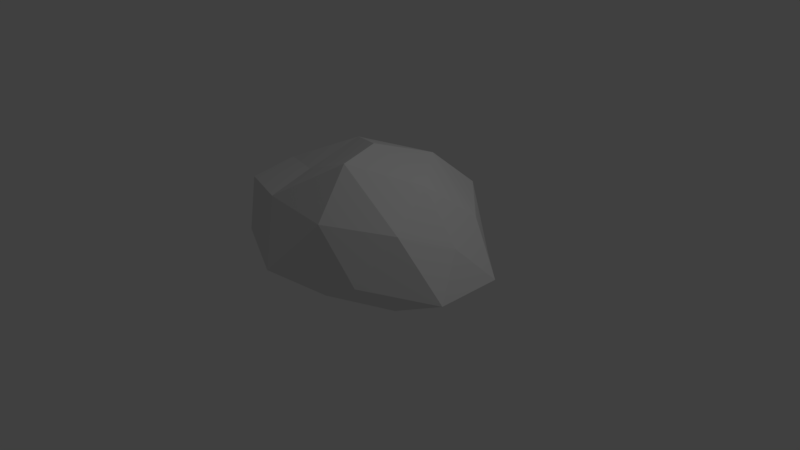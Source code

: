 # Source: Rocks.blend  (saved by Blender 2.79.0; exported with 4.5.12 LTS)
import bpy
from mathutils import Matrix  # noqa: F401  (used for matrix-valued properties, if any)

bpy.ops.wm.read_factory_settings(use_empty=True)
scene = bpy.context.scene
scene.name = 'Scene'

# ---- collections
col_collection_1 = bpy.data.collections.new('Collection 1'); scene.collection.children.link(col_collection_1)
col_collection_2 = bpy.data.collections.new('Collection 2'); scene.collection.children.link(col_collection_2)
col_collection_2.hide_render = True
col_collection_2.hide_viewport = True
col_collection_3 = bpy.data.collections.new('Collection 3'); scene.collection.children.link(col_collection_3)
col_collection_3.hide_render = True
col_collection_3.hide_viewport = True

# ---- materials (node trees are filled in below, after node groups)
mat_rock = bpy.data.materials.new('Rock')
mat_rock.alpha_threshold = 0.0
mat_rock.roughness = 0.5
mat_rock.line_color = (0.0, 0.0, 0.0, 1.0)

# ---- material node trees
mat_rock.use_nodes = True; mat_rock.node_tree.nodes.clear()
_N = mat_rock.node_tree.nodes; _L = mat_rock.node_tree.links
n0 = _N.new('ShaderNodeOutputMaterial'); n0.name = 'Material Output'; n0.location = (300, 300)
n1 = _N.new('ShaderNodeBsdfDiffuse'); n1.name = 'Diffuse BSDF'; n1.location = (10, 300)
_L.new(n1.outputs[0], n0.inputs[0])
n0.is_active_output = True

# ---- world
world_world = bpy.data.worlds.new('World'); scene.world = world_world
world_world.color = (0.05088, 0.05088, 0.05088)
world_world.use_sun_shadow = False
world_world.sun_shadow_jitter_overblur = 0.0
world_world.cycles.sampling_method = 'MANUAL'

# ---- cameras
cam_camera = bpy.data.cameras.new('Camera')
cam_camera.clip_end = 100.0
cam_camera.lens = 35.0
cam_camera.sensor_width = 32.0
cam_camera.sensor_height = 18.0
cam_camera.ortho_scale = 7.314
cam_camera.dof.focus_distance = 0.0

# ---- lights
light_lamp = bpy.data.lights.new('Lamp', 'POINT')
light_lamp.transmission_factor = 0.0
light_lamp.cutoff_distance = 30.0
light_lamp.energy = 100.0
light_lamp.shadow_buffer_clip_start = 1.001
light_lamp.shadow_soft_size = 0.1
light_lamp.shadow_maximum_resolution = 0.006
light_lamp.use_absolute_resolution = True

# ---- meshes
me_icosphere = bpy.data.meshes.new('Icosphere')
me_icosphere.from_pydata([(-0.02363, -0.007451, -0.812), (1.244, -0.7075, -0.812), (-0.5298, -1.16, -0.812), (-1.572, 0.0103, -0.726), (-0.4825, 1.074, -0.812), (1.261, 0.7216, -0.812), (0.5478, -1.217, 0.2117), (-1.459, -0.6915, 0.01357), (-1.133, 0.5927, -0.1879), (0.5782, 1.29, -0.00466), (1.511, -0.01129, -0.1601), (0.1838, -0.05591, 0.7641), (-0.3327, -0.6734, -0.812), (0.7181, -0.4291, -0.812), (0.434, -1.067, -0.812), (1.457, 0.0007915, -0.812), (0.7179, 0.3934, -0.812), (-0.971, 0.01425, -0.812), (-1.313, -0.6526, -0.812), (-0.3008, 0.6649, -0.812), (-1.214, 0.6688, -0.812), (0.4386, 1.077, -0.812), (1.76, -0.4665, -0.6268), (1.734, 0.4523, -0.6549), (-0.007994, -1.562, -0.4583), (1.03, -1.118, -0.4509), (-1.641, -0.3424, -0.5121), (-1.118, -1.019, -0.5142), (-1.075, 1.141, -0.812), (-1.695, 0.4237, -0.5586), (1.036, 1.123, -0.812), (-0.007749, 1.301, -0.812), (1.272, -0.6922, 0.1419), (-0.4604, -1.115, 0.1977), (-1.575, 0.03237, 0.05923), (-0.3842, 0.9961, -0.03867), (1.233, 0.6328, -0.06394), (0.429, -0.7232, 0.7648), (1.038, -0.03598, 0.4734), (-0.6485, -0.3941, 0.2822), (-0.6526, 0.4145, 0.4993), (0.439, 0.6849, 0.5223)], [], [(0, 13, 12), (1, 13, 15), (0, 12, 17), (0, 17, 19), (0, 19, 16), (1, 15, 22), (2, 14, 24), (3, 18, 26), (4, 20, 28), (5, 21, 30), (1, 22, 25), (2, 24, 27), (3, 26, 29), (4, 28, 31), (5, 30, 23), (6, 32, 37), (7, 33, 39), (8, 34, 40), (9, 35, 41), (10, 36, 38), (38, 41, 11), (38, 36, 41), (36, 9, 41), (41, 40, 11), (41, 35, 40), (35, 8, 40), (40, 39, 11), (40, 34, 39), (34, 7, 39), (39, 37, 11), (39, 33, 37), (33, 6, 37), (37, 38, 11), (37, 32, 38), (32, 10, 38), (23, 36, 10), (23, 30, 36), (30, 9, 36), (31, 35, 9), (31, 28, 35), (28, 8, 35), (29, 34, 8), (29, 26, 34), (26, 7, 34), (27, 33, 7), (27, 24, 33), (24, 6, 33), (25, 32, 6), (25, 22, 32), (22, 10, 32), (30, 31, 9), (30, 21, 31), (21, 4, 31), (28, 29, 8), (28, 20, 29), (20, 3, 29), (26, 27, 7), (26, 18, 27), (18, 2, 27), (24, 25, 6), (24, 14, 25), (14, 1, 25), (22, 23, 10), (22, 15, 23), (15, 5, 23), (16, 21, 5), (16, 19, 21), (19, 4, 21), (19, 20, 4), (19, 17, 20), (17, 3, 20), (17, 18, 3), (17, 12, 18), (12, 2, 18), (15, 16, 5), (15, 13, 16), (13, 0, 16), (12, 14, 2), (12, 13, 14), (13, 1, 14)])
me_icosphere.materials.append(mat_rock)
me_icosphere.use_remesh_preserve_volume = False
me_icosphere.use_remesh_preserve_attributes = False
me_icosphere.use_mirror_vertex_groups = False
me_icosphere.update()
me_icosphere_001 = bpy.data.meshes.new('Icosphere.001')
me_icosphere_001.from_pydata([(-0.01484, -0.006148, -0.8033), (0.4645, -0.5862, -0.8033), (-0.3153, -0.9463, -0.8033), (-0.7874, 0.007981, -0.8033), (-0.2769, 0.9198, -0.6222), (0.7769, 0.6253, -0.8033), (0.09873, -1.063, -0.09164), (-0.7702, -0.6693, -0.09443), (-0.6907, 0.6515, -0.2171), (0.4161, 1.241, -0.1153), (1.145, -0.003285, -0.2072), (0.1278, -0.06339, 0.08533), (-0.2132, -0.5743, -0.8033), (0.2979, -0.3659, -0.8033), (-0.008107, -0.9561, -0.8033), (0.969, -0.01472, -0.8033), (0.4355, 0.3553, -0.8033), (-0.5269, 0.01257, -0.8033), (-0.6635, -0.5068, -0.8033), (-0.1785, 0.5695, -0.8033), (-0.7093, 0.5777, -0.8033), (0.2466, 0.8781, -0.8033), (1.053, -0.4137, -0.6785), (1.083, 0.3935, -0.6933), (-0.1208, -1.353, -0.5273), (0.1825, -0.9846, -0.5207), (-0.7923, -0.3203, -0.5866), (-0.6642, -0.9651, -0.596), (-0.6936, 1.034, -0.6362), (-0.9232, 0.3755, -0.6245), (0.6169, 0.9588, -0.6377), (-0.006561, 1.177, -0.6149), (0.6061, -0.6359, -0.1157), (-0.2374, -0.9815, -0.05131), (-0.6462, 0.02685, -0.1083), (-0.2764, 1.042, -0.09286), (0.8209, 0.6165, -0.1753), (0.2451, -0.6857, 0.1568), (0.6423, -0.03844, 0.06833), (-0.3033, -0.3891, 0.07239), (-0.3356, 0.3686, 0.1763), (0.2956, 0.6462, 0.2736)], [], [(0, 13, 12), (1, 13, 15), (0, 12, 17), (0, 17, 19), (0, 19, 16), (1, 15, 22), (2, 14, 24), (3, 18, 26), (4, 20, 28), (5, 21, 30), (1, 22, 25), (2, 24, 27), (3, 26, 29), (4, 28, 31), (5, 30, 23), (6, 32, 37), (7, 33, 39), (8, 34, 40), (9, 35, 41), (10, 36, 38), (38, 41, 11), (38, 36, 41), (36, 9, 41), (41, 40, 11), (41, 35, 40), (35, 8, 40), (40, 39, 11), (40, 34, 39), (34, 7, 39), (39, 37, 11), (39, 33, 37), (33, 6, 37), (37, 38, 11), (37, 32, 38), (32, 10, 38), (23, 36, 10), (23, 30, 36), (30, 9, 36), (31, 35, 9), (31, 28, 35), (28, 8, 35), (29, 34, 8), (29, 26, 34), (26, 7, 34), (27, 33, 7), (27, 24, 33), (24, 6, 33), (25, 32, 6), (25, 22, 32), (22, 10, 32), (30, 31, 9), (30, 21, 31), (21, 4, 31), (28, 29, 8), (28, 20, 29), (20, 3, 29), (26, 27, 7), (26, 18, 27), (18, 2, 27), (24, 25, 6), (24, 14, 25), (14, 1, 25), (22, 23, 10), (22, 15, 23), (15, 5, 23), (16, 21, 5), (16, 19, 21), (19, 4, 21), (19, 20, 4), (19, 17, 20), (17, 3, 20), (17, 18, 3), (17, 12, 18), (12, 2, 18), (15, 16, 5), (15, 13, 16), (13, 0, 16), (12, 14, 2), (12, 13, 14), (13, 1, 14)])
me_icosphere_001.materials.append(mat_rock)
me_icosphere_001.use_remesh_preserve_volume = False
me_icosphere_001.use_remesh_preserve_attributes = False
me_icosphere_001.use_mirror_vertex_groups = False
me_icosphere_001.update()
me_icosphere_002 = bpy.data.meshes.new('Icosphere.002')
me_icosphere_002.from_pydata([(0.1141, -0.02161, -0.8104), (0.9567, -0.5514, -0.8108), (-0.2606, -1.009, -0.8113), (-0.9078, -0.1189, -0.8113), (-0.2336, 0.9705, -0.7729), (0.8614, 0.7438, -0.7936), (1.134, -1.584, -0.1226), (-0.9138, -0.9409, -0.3056), (-0.7446, 0.3574, -0.4911), (0.5249, 1.406, -0.3341), (1.782, 0.3092, -0.1458), (0.1093, -0.2204, 0.7481), (-0.1424, -0.6154, -0.8113), (0.6357, -0.3112, -0.8049), (0.261, -1.085, -0.7762), (1.31, 0.1537, -0.7952), (0.5658, 0.4736, -0.7896), (-0.5948, -0.1025, -0.8113), (-0.7712, -0.6156, -0.8113), (-0.1235, 0.6171, -0.8113), (-0.7655, 0.5228, -0.8113), (0.3364, 1.005, -0.8104), (1.617, -0.3105, -0.7298), (1.278, 0.5809, -0.7332), (0.1966, -1.587, -0.6648), (0.9336, -1.356, -0.5707), (-0.9525, -0.5218, -0.7805), (-0.7299, -1.048, -0.7586), (-0.6888, 1.043, -0.7559), (-1.035, 0.2454, -0.7713), (0.7212, 1.118, -0.7645), (0.07753, 1.303, -0.7651), (1.712, -0.8088, -0.1986), (0.2928, -1.393, -0.1298), (-0.7633, -0.5763, -0.08754), (-0.2329, 1.005, -0.3539), (0.9988, 0.8501, -0.2039), (1.396, -0.9353, 0.1134), (1.25, 0.2828, 0.5455), (-0.04375, -0.5977, 0.4856), (-0.4131, 0.2024, 0.4875), (0.02726, 0.3882, 0.6406)], [], [(0, 13, 12), (1, 13, 15), (0, 12, 17), (0, 17, 19), (0, 19, 16), (1, 15, 22), (2, 14, 24), (3, 18, 26), (4, 20, 28), (5, 21, 30), (1, 22, 25), (2, 24, 27), (3, 26, 29), (4, 28, 31), (5, 30, 23), (6, 32, 37), (7, 33, 39), (8, 34, 40), (9, 35, 41), (10, 36, 38), (38, 41, 11), (38, 36, 41), (36, 9, 41), (41, 40, 11), (41, 35, 40), (35, 8, 40), (40, 39, 11), (40, 34, 39), (34, 7, 39), (39, 37, 11), (39, 33, 37), (33, 6, 37), (37, 38, 11), (37, 32, 38), (32, 10, 38), (23, 36, 10), (23, 30, 36), (30, 9, 36), (31, 35, 9), (31, 28, 35), (28, 8, 35), (29, 34, 8), (29, 26, 34), (26, 7, 34), (27, 33, 7), (27, 24, 33), (24, 6, 33), (25, 32, 6), (25, 22, 32), (22, 10, 32), (30, 31, 9), (30, 21, 31), (21, 4, 31), (28, 29, 8), (28, 20, 29), (20, 3, 29), (26, 27, 7), (26, 18, 27), (18, 2, 27), (24, 25, 6), (24, 14, 25), (14, 1, 25), (22, 23, 10), (22, 15, 23), (15, 5, 23), (16, 21, 5), (16, 19, 21), (19, 4, 21), (19, 20, 4), (19, 17, 20), (17, 3, 20), (17, 18, 3), (17, 12, 18), (12, 2, 18), (15, 16, 5), (15, 13, 16), (13, 0, 16), (12, 14, 2), (12, 13, 14), (13, 1, 14)])
me_icosphere_002.materials.append(mat_rock)
me_icosphere_002.use_remesh_preserve_volume = False
me_icosphere_002.use_remesh_preserve_attributes = False
me_icosphere_002.use_mirror_vertex_groups = False
me_icosphere_002.update()

# ---- objects
ob_rock1 = bpy.data.objects.new('Rock1', me_icosphere)
ob_lamp = bpy.data.objects.new('Lamp', light_lamp)
ob_camera = bpy.data.objects.new('Camera', cam_camera)
ob_rock2 = bpy.data.objects.new('Rock2', me_icosphere_001)
ob_rock3 = bpy.data.objects.new('Rock3', me_icosphere_002)

# ---- transforms, parenting, visibility, modifiers, constraints
ob_rock1.location = (0.0, 0.0, 0.8192)
ob_rock1.lineart.crease_threshold = 0.0
ob_lamp.location = (4.076, 1.005, 5.904)
ob_lamp.rotation_euler = (0.6503, 0.05522, 1.866)
ob_lamp.lock_rotations_4d = False
ob_lamp.empty_display_type = 'ARROWS'
ob_lamp.color = (0.0, 0.0, 0.0, 0.0)
ob_lamp.lineart.crease_threshold = 0.0
ob_camera.location = (7.481, -6.508, 5.344)
ob_camera.rotation_euler = (1.109, 0.0, 0.8149)
ob_camera.lock_rotations_4d = False
ob_camera.empty_display_type = 'ARROWS'
ob_camera.color = (0.0, 0.0, 0.0, 0.0)
ob_camera.display_type = 'WIRE'
ob_camera.lineart.crease_threshold = 0.0
ob_rock2.location = (0.0, 0.0, 0.8192)
ob_rock2.lineart.crease_threshold = 0.0
ob_rock3.location = (0.0, 0.0, 0.8192)
ob_rock3.lineart.crease_threshold = 0.0

# ---- collection membership
col_collection_1.objects.link(ob_rock1)
col_collection_1.objects.link(ob_lamp)
col_collection_1.objects.link(ob_camera)
col_collection_2.objects.link(ob_rock2)
col_collection_3.objects.link(ob_rock3)

# ---- scene / render settings (as saved in the file)
scene.camera = ob_camera
scene.frame_start = 1; scene.frame_end = 250; scene.frame_set(1)
scene.render.engine = 'CYCLES'
scene.render.resolution_percentage = 50
scene.render.dither_intensity = 0.0
scene.cycles.use_denoising = False
scene.cycles.samples = 128
scene.cycles.sampling_pattern = 'TABULATED_SOBOL'
scene.cycles.use_adaptive_sampling = False
scene.cycles.use_light_tree = False
scene.cycles.blur_glossy = 0.0
scene.cycles.sample_clamp_indirect = 0.0
scene.view_settings.view_transform = 'Standard'
bpy.context.view_layer.update()
